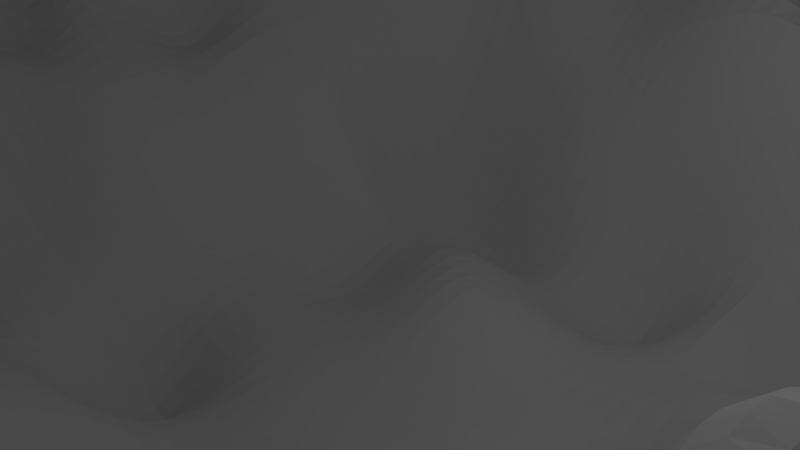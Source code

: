 # Source: MF-Landschaft.blend  (saved by Blender 2.76.0; exported with 4.5.12 LTS)
import bpy
from mathutils import Matrix  # noqa: F401  (used for matrix-valued properties, if any)

bpy.ops.wm.read_factory_settings(use_empty=True)
scene = bpy.context.scene
scene.name = 'Scene'

# ---- collections
col_collection_1 = bpy.data.collections.new('Collection 1'); scene.collection.children.link(col_collection_1)

# ---- world
world_world = bpy.data.worlds.new('World'); scene.world = world_world
world_world.color = (0.05088, 0.05088, 0.05088)
world_world.use_sun_shadow = False
world_world.sun_shadow_jitter_overblur = 0.0
world_world.cycles.sampling_method = 'MANUAL'
world_world.cycles.sample_map_resolution = 256

# ---- cameras
cam_camera = bpy.data.cameras.new('Camera')
cam_camera.clip_end = 100.0
cam_camera.lens = 35.0
cam_camera.sensor_width = 32.0
cam_camera.sensor_height = 18.0
cam_camera.ortho_scale = 7.314
cam_camera.dof.focus_distance = 0.0

# ---- lights
light_lamp = bpy.data.lights.new('Lamp', 'POINT')
light_lamp.transmission_factor = 0.0
light_lamp.cutoff_distance = 30.0
light_lamp.energy = 100.0
light_lamp.shadow_buffer_clip_start = 1.001
light_lamp.shadow_soft_size = 0.1
light_lamp.shadow_maximum_resolution = 0.006
light_lamp.use_absolute_resolution = True
light_lamp.cycles.use_multiple_importance_sampling = False

# ---- meshes
me_plane = bpy.data.meshes.new('Plane')
me_plane.from_pydata([(-1.0, -1.0, -0.06558), (1.0, -1.0, 0.3175), (-1.0, 1.0, 0.7449), (1.0, 1.0, 0.0), (-1.0, 0.0, 0.5116), (0.0, -1.0, -0.002483), (1.0, 0.0, 0.4817), (0.0, 1.0, 0.5305), (0.0, 0.0, 0.0), (-1.0, -0.5, 0.32), (0.5, -1.0, 0.2335), (1.0, 0.5, 0.2157), (-0.5, 1.0, 0.6701), (-1.0, 0.5, 0.5116), (-0.5, -1.0, -0.1035), (1.0, -0.5, 0.5086), (0.5, 1.0, 0.3308), (0.0, 0.5, 0.05217), (0.0, -0.5, 0.1281), (-0.5, 0.0, 0.2479), (0.5, 0.0, 0.2953), (0.5, -0.5, 0.5648), (-0.5, -0.5, -0.4253), (-0.5, 0.5, 0.8174), (0.5, 0.5, 0.2202), (-1.0, -0.75, 0.03545), (0.75, -1.0, 0.2933), (1.0, 0.75, 0.3908), (-0.75, 1.0, 0.7449), (-1.0, 0.25, 0.5438), (-0.25, -1.0, 0.09564), (1.0, -0.25, 0.3115), (0.25, 1.0, 0.3405), (0.0, 0.75, 0.4032), (0.0, -0.25, 0.0), (-0.75, 0.0, 0.5721), (0.25, 0.0, 0.0), (-1.0, -0.25, 0.3711), (0.25, -1.0, 0.3218), (1.0, 0.25, 0.5121), (-0.25, 1.0, 0.4669), (-1.0, 0.75, 0.6988), (-0.75, -1.0, 0.08756), (1.0, -0.75, 0.629), (0.75, 1.0, 0.1607), (0.0, 0.25, -0.01237), (0.0, -0.75, 0.217), (-0.25, 0.0, 0.0), (0.75, 0.0, 0.414), (0.5, -0.2074, 0.3086), (0.5, -0.75, 0.272), (0.25, -0.5, 0.217), (0.75, -0.5, 0.1702), (-0.5, -0.25, 0.02265), (-0.5, -0.75, -0.1073), (-0.75, -0.5, 0.0), (-0.25, -0.5, 0.1344), (-0.5, 0.75, 0.412), (-0.5, 0.25, 0.3254), (-0.75, 0.5, 0.4826), (-0.25, 0.5, 0.01938), (0.5, 0.75, 0.2933), (0.5, 0.25, 0.0855), (0.25, 0.5, 0.0214), (0.75, 0.5, 0.4972), (0.75, 0.25, 0.5579), (0.25, 0.25, 0.0), (0.25, 0.75, 0.0), (-0.25, 0.25, 0.0), (-0.7663, 0.2214, 0.6157), (-0.75, 0.75, 0.7086), (-0.25, -0.75, 0.3281), (-0.75, -0.75, 0.32), (-0.75, -0.25, 0.4033), (0.75, -0.75, 0.2933), (0.25, -0.75, 0.3227), (0.25, -0.25, 0.0), (0.75, -0.25, 0.3375), (-0.25, -0.25, -0.2697), (-0.25, 0.75, 0.3352), (0.75, 0.75, 0.3908), (-1.0, -0.875, 0.06538), (0.875, -1.0, -0.03358), (1.0, 0.875, 0.0), (-0.875, 1.0, 0.7449), (-1.0, 0.125, 0.5116), (-0.125, -1.0, 0.08936), (1.0, -0.125, 0.3115), (0.125, 1.0, 0.3134), (0.0, 0.875, 0.3956), (0.0, -0.125, 0.0), (-0.875, 0.0, 0.1675), (0.125, 0.0, 0.0), (-1.0, -0.375, 0.32), (0.375, -1.0, 0.1048), (1.0, 0.375, 0.4192), (-0.375, 1.0, 0.5079), (-1.0, 0.625, 0.6988), (-0.625, -1.0, 0.08936), (1.0, -0.625, 0.3613), (0.625, 1.0, 0.0), (0.0, 0.375, -0.0105), (0.0, -0.625, 0.217), (-0.375, 0.04265, 0.0), (0.625, 0.0, 0.3958), (0.5, -0.125, 0.4726), (0.5, -0.625, 0.205), (0.125, -0.5, 0.217), (0.625, -0.5, 0.2933), (-0.5, -0.125, 0.295), (-0.5, -0.625, 0.4813), (-0.875, -0.5, 0.32), (-0.375, -0.5, 0.08545), (-0.5, 0.875, 0.7555), (-0.5, 0.375, 0.3258), (-0.875, 0.5, 0.4826), (-0.375, 0.5, 0.1038), (0.5, 0.875, 0.3277), (0.5, 0.375, 0.1097), (0.125, 0.5, 0.03219), (0.625, 0.5, 0.1254), (-1.0, -0.625, 0.32), (0.625, -1.0, 0.2933), (1.0, 0.625, 0.443), (-0.625, 1.0, 0.6082), (-1.0, 0.375, 0.5116), (-0.375, -1.0, 0.08936), (1.0, -0.375, 0.3115), (0.375, 1.0, 0.4208), (0.0, 0.625, 0.3767), (0.0, -0.375, -0.08887), (-0.6949, 0.02042, 0.3552), (0.375, 0.0, -0.247), (-1.0, -0.125, 0.3711), (0.125, -1.0, 0.1005), (1.0, 0.125, 0.5121), (-0.125, 1.0, 0.4669), (-1.0, 0.875, 0.7383), (-0.875, -1.0, -0.1053), (1.0, -0.875, 0.629), (0.875, 1.0, 0.1702), (0.0, 0.125, 0.1152), (0.0, -0.875, 0.1159), (-0.125, 0.0, 0.0), (0.875, 0.0, 0.4817), (0.5, -0.375, 0.422), (0.5, -0.875, 0.1287), (0.375, -0.5, 0.217), (0.875, -0.5, 0.3121), (-0.5, -0.375, 0.1616), (-0.5, -0.875, 0.1159), (-0.625, -0.5, 0.336), (-0.125, -0.5, 0.1281), (-0.5, 0.625, 0.4667), (-0.5699, 0.1454, 0.3687), (-0.625, 0.5, 0.4826), (-0.125, 0.5, 0.1924), (0.5, 0.625, 0.2734), (0.5, 0.125, 0.1845), (0.375, 0.5, -0.01606), (0.875, 0.5, 0.1315), (0.75, 0.375, 0.5579), (0.75, 0.125, 0.5579), (0.625, 0.25, 0.1494), (0.875, 0.25, 0.4223), (0.25, 0.375, 0.1419), (0.25, 0.125, 0.0), (0.125, 0.25, 0.0), (0.375, 0.25, -0.002754), (0.25, 0.875, 0.3352), (0.25, 0.625, 0.4652), (0.125, 0.75, 0.3956), (0.375, 0.75, 0.422), (-0.25, 0.375, -0.1197), (-0.25, 0.125, -0.101), (-0.375, 0.25, 0.1312), (-0.125, 0.25, 0.1222), (-0.75, 0.375, 0.6209), (-0.7789, 0.1454, 0.4796), (-0.875, 0.25, 0.4826), (-0.6539, 0.2704, 0.5065), (-0.75, 0.875, 0.5841), (-0.75, 0.625, 0.5877), (-0.875, 0.75, 0.7086), (-0.625, 0.75, 0.7932), (-0.25, -0.625, 0.2233), (-0.25, -0.875, 0.1159), (-0.375, -0.75, 0.3151), (-0.125, -0.75, -0.1073), (-0.7789, -0.6046, 0.3144), (-0.75, -0.875, 0.1159), (-0.875, -0.75, 0.32), (-0.625, -0.75, 0.3908), (-0.75, -0.125, 0.1675), (-0.75, -0.375, 0.4225), (-0.875, -0.25, 0.4033), (-0.625, -0.25, 0.3682), (0.75, -0.625, 0.142), (0.75, -0.875, 0.2933), (0.625, -0.75, 0.399), (0.875, -0.75, 0.4817), (0.25, -0.625, 0.3227), (0.25, -0.875, 0.217), (0.125, -0.75, 0.217), (0.375, -0.75, 0.1727), (0.25, -0.125, 0.0), (0.25, -0.375, 0.0), (0.125, -0.25, 0.0), (0.375, -0.25, 0.01758), (0.75, -0.125, 0.2273), (0.75, -0.375, 0.1702), (0.625, -0.25, 0.2933), (0.875, -0.25, 0.3115), (-0.25, -0.125, 0.0), (-0.25, -0.375, 0.1191), (-0.375, -0.2074, 0.06242), (-0.125, -0.25, 0.0), (-0.25, 0.875, 0.5224), (-0.25, 0.625, 0.4325), (-0.375, 0.75, 0.5224), (-0.125, 0.75, 0.4312), (0.75, 0.875, 0.3115), (0.75, 0.625, 0.1034), (0.625, 0.75, 0.167), (0.875, 0.75, 0.3908), (0.875, 0.625, 0.443), (0.625, 0.625, 0.2476), (0.625, 0.875, 0.1637), (-0.125, 0.625, 0.2331), (-0.375, 0.625, 0.4799), (-0.375, 0.875, 0.5597), (-0.125, -0.375, 0.09617), (-0.375, -0.375, 0.03019), (-0.375, -0.08235, 0.01629), (0.875, -0.375, 0.4481), (0.625, -0.375, 0.2933), (0.625, -0.125, -0.05721), (0.375, -0.375, 0.0), (0.125, -0.375, 0.0), (0.125, -0.125, 0.0), (0.375, -0.875, 0.3227), (0.125, -0.875, 0.217), (0.125, -0.625, 0.217), (0.875, -0.875, 0.4817), (0.625, -0.875, 0.2933), (0.625, -0.625, 0.399), (-0.625, -0.375, 0.336), (-0.875, -0.375, 0.3711), (-0.875, -0.125, 0.5017), (-0.625, -0.875, 0.1684), (-0.875, -0.875, 0.3088), (-0.875, -0.625, 0.3896), (-0.125, -0.875, 0.1159), (-0.375, -0.875, 0.1159), (-0.375, -0.625, 0.2584), (-0.625, 0.625, 0.5939), (-0.875, 0.625, 0.7638), (-0.875, 0.875, 0.6152), (-0.625, 0.125, 0.1165), (-0.875, 0.125, 0.2932), (-0.875, 0.375, 0.4826), (-0.125, 0.125, 0.0), (-0.375, 0.1676, 0.07739), (-0.375, 0.375, -0.01672), (0.375, 0.625, 0.4277), (0.125, 0.625, 0.4652), (0.125, 0.875, 0.3956), (0.375, 0.125, 0.1287), (0.125, 0.125, 0.0), (0.125, 0.375, -0.234), (0.875, 0.125, 0.4223), (0.625, 0.125, 0.2256), (0.625, 0.375, 0.2897), (0.875, 0.375, 0.5792), (0.375, 0.375, -0.1354), (0.375, 0.875, 0.1607), (-0.125, 0.375, -0.1879), (-0.625, 0.375, 0.4826), (-0.625, 0.875, 0.6283), (-0.125, -0.625, 0.217), (-0.625, -0.625, 0.402), (-0.625, -0.125, 0.295), (0.875, -0.625, 0.3121), (0.375, -0.625, 0.422), (0.375, -0.08235, 0.05099), (0.875, -0.125, 0.3115), (-0.125, -0.125, 0.0), (-0.125, 0.875, 0.3352), (0.875, 0.875, 0.3908)], [], [(288, 83, 3, 140), (287, 89, 7, 136), (286, 90, 8, 143), (285, 87, 6, 144), (284, 105, 20, 132), (283, 106, 21, 147), (282, 99, 15, 148), (281, 109, 19, 131), (280, 110, 22, 151), (279, 102, 18, 152), (278, 113, 12, 124), (277, 114, 23, 155), (276, 101, 17, 156), (275, 117, 16, 128), (274, 118, 24, 159), (273, 95, 11, 160), (272, 161, 64, 120), (271, 162, 65, 163), (270, 135, 39, 164), (269, 165, 63, 119), (268, 166, 66, 167), (267, 158, 62, 168), (266, 169, 32, 88), (265, 170, 67, 171), (264, 157, 61, 172), (263, 173, 60, 116), (262, 174, 68, 175), (261, 141, 45, 176), (260, 177, 59, 115), (259, 178, 69, 179), (258, 154, 58, 180), (257, 181, 28, 84), (256, 182, 70, 183), (255, 153, 57, 184), (254, 185, 56, 112), (253, 186, 71, 187), (252, 142, 46, 188), (251, 189, 55, 111), (250, 190, 72, 191), (249, 150, 54, 192), (248, 193, 35, 91), (247, 194, 73, 195), (246, 149, 53, 196), (245, 197, 52, 108), (244, 198, 74, 199), (243, 139, 43, 200), (242, 201, 51, 107), (241, 202, 75, 203), (240, 146, 50, 204), (239, 205, 36, 92), (238, 206, 76, 207), (237, 145, 49, 208), (236, 209, 48, 104), (235, 210, 77, 211), (234, 127, 31, 212), (233, 213, 47, 103), (232, 214, 78, 215), (231, 130, 34, 216), (230, 217, 40, 96), (229, 218, 79, 219), (228, 129, 33, 220), (227, 221, 44, 100), (226, 222, 80, 223), (225, 123, 27, 224), (222, 225, 224, 80), (64, 160, 225, 222), (160, 11, 123, 225), (157, 226, 223, 61), (24, 120, 226, 157), (120, 64, 222, 226), (117, 227, 100, 16), (61, 223, 227, 117), (223, 80, 221, 227), (218, 228, 220, 79), (60, 156, 228, 218), (156, 17, 129, 228), (153, 229, 219, 57), (23, 116, 229, 153), (116, 60, 218, 229), (113, 230, 96, 12), (57, 219, 230, 113), (219, 79, 217, 230), (214, 231, 216, 78), (56, 152, 231, 214), (152, 18, 130, 231), (149, 232, 215, 53), (22, 112, 232, 149), (112, 56, 214, 232), (109, 233, 103, 19), (53, 215, 233, 109), (215, 78, 213, 233), (210, 234, 212, 77), (52, 148, 234, 210), (148, 15, 127, 234), (145, 235, 211, 49), (21, 108, 235, 145), (108, 52, 210, 235), (105, 236, 104, 20), (49, 211, 236, 105), (211, 77, 209, 236), (206, 237, 208, 76), (51, 147, 237, 206), (147, 21, 145, 237), (130, 238, 207, 34), (18, 107, 238, 130), (107, 51, 206, 238), (90, 239, 92, 8), (34, 207, 239, 90), (207, 76, 205, 239), (202, 240, 204, 75), (38, 94, 240, 202), (94, 10, 146, 240), (142, 241, 203, 46), (5, 134, 241, 142), (134, 38, 202, 241), (102, 242, 107, 18), (46, 203, 242, 102), (203, 75, 201, 242), (198, 243, 200, 74), (26, 82, 243, 198), (82, 1, 139, 243), (146, 244, 199, 50), (10, 122, 244, 146), (122, 26, 198, 244), (106, 245, 108, 21), (50, 199, 245, 106), (199, 74, 197, 245), (194, 246, 196, 73), (55, 151, 246, 194), (151, 22, 149, 246), (93, 247, 195, 37), (9, 111, 247, 93), (111, 55, 194, 247), (133, 248, 91, 4), (37, 195, 248, 133), (195, 73, 193, 248), (190, 249, 192, 72), (42, 98, 249, 190), (98, 14, 150, 249), (81, 250, 191, 25), (0, 138, 250, 81), (138, 42, 190, 250), (121, 251, 111, 9), (25, 191, 251, 121), (191, 72, 189, 251), (186, 252, 188, 71), (30, 86, 252, 186), (86, 5, 142, 252), (150, 253, 187, 54), (14, 126, 253, 150), (126, 30, 186, 253), (110, 254, 112, 22), (54, 187, 254, 110), (187, 71, 185, 254), (182, 255, 184, 70), (59, 155, 255, 182), (155, 23, 153, 255), (97, 256, 183, 41), (13, 115, 256, 97), (115, 59, 182, 256), (137, 257, 84, 2), (41, 183, 257, 137), (183, 70, 181, 257), (178, 258, 180, 69), (35, 131, 258, 178), (131, 19, 154, 258), (85, 259, 179, 29), (4, 91, 259, 85), (91, 35, 178, 259), (125, 260, 115, 13), (29, 179, 260, 125), (179, 69, 177, 260), (174, 261, 176, 68), (47, 143, 261, 174), (143, 8, 141, 261), (154, 262, 175, 58), (19, 103, 262, 154), (103, 47, 174, 262), (114, 263, 116, 23), (58, 175, 263, 114), (175, 68, 173, 263), (170, 264, 172, 67), (63, 159, 264, 170), (159, 24, 157, 264), (129, 265, 171, 33), (17, 119, 265, 129), (119, 63, 170, 265), (89, 266, 88, 7), (33, 171, 266, 89), (171, 67, 169, 266), (166, 267, 168, 66), (36, 132, 267, 166), (132, 20, 158, 267), (141, 268, 167, 45), (8, 92, 268, 141), (92, 36, 166, 268), (101, 269, 119, 17), (45, 167, 269, 101), (167, 66, 165, 269), (162, 270, 164, 65), (48, 144, 270, 162), (144, 6, 135, 270), (158, 271, 163, 62), (20, 104, 271, 158), (104, 48, 162, 271), (118, 272, 120, 24), (62, 163, 272, 118), (163, 65, 161, 272), (161, 273, 160, 64), (65, 164, 273, 161), (164, 39, 95, 273), (165, 274, 159, 63), (66, 168, 274, 165), (168, 62, 118, 274), (169, 275, 128, 32), (67, 172, 275, 169), (172, 61, 117, 275), (173, 276, 156, 60), (68, 176, 276, 173), (176, 45, 101, 276), (177, 277, 155, 59), (69, 180, 277, 177), (180, 58, 114, 277), (181, 278, 124, 28), (70, 184, 278, 181), (184, 57, 113, 278), (185, 279, 152, 56), (71, 188, 279, 185), (188, 46, 102, 279), (189, 280, 151, 55), (72, 192, 280, 189), (192, 54, 110, 280), (193, 281, 131, 35), (73, 196, 281, 193), (196, 53, 109, 281), (197, 282, 148, 52), (74, 200, 282, 197), (200, 43, 99, 282), (201, 283, 147, 51), (75, 204, 283, 201), (204, 50, 106, 283), (205, 284, 132, 36), (76, 208, 284, 205), (208, 49, 105, 284), (209, 285, 144, 48), (77, 212, 285, 209), (212, 31, 87, 285), (213, 286, 143, 47), (78, 216, 286, 213), (216, 34, 90, 286), (217, 287, 136, 40), (79, 220, 287, 217), (220, 33, 89, 287), (221, 288, 140, 44), (80, 224, 288, 221), (224, 27, 83, 288)])
_uv = me_plane.uv_layers.new(name='UVMap')
_uv.uv.foreach_set('vector', [0.5457, 0.8118, 0.5687, 0.9232, 0.545, 0.9361, 0.5289, 0.8819, 0.2731, 0.7514, 0.3015, 0.7722, 0.2827, 0.8195, 0.2655, 0.7984, 0.3103, 0.4158, 0.3385, 0.4206, 0.3341, 0.4577, 0.3073, 0.4535, 0.5961, 0.4817, 0.6242, 0.4825, 0.6248, 0.546, 0.5982, 0.5462, 0.4394, 0.4461, 0.4978, 0.4696, 0.492, 0.5146, 0.4175, 0.484, 0.4389, 0.2857, 0.4647, 0.2924, 0.4605, 0.3248, 0.4348, 0.3214, 0.5922, 0.338, 0.6368, 0.3299, 0.6653, 0.3694, 0.592, 0.3672, 0.1736, 0.4383, 0.1961, 0.4416, 0.1983, 0.4734, 0.1541, 0.4777, 0.2115, 0.2279, 0.2404, 0.2367, 0.234, 0.2766, 0.2046, 0.2674, 0.3271, 0.2592, 0.3557, 0.2659, 0.3509, 0.3046, 0.3222, 0.2983, 0.1639, 0.7289, 0.1926, 0.73, 0.1918, 0.7672, 0.1658, 0.7647, 0.1702, 0.5912, 0.1907, 0.5725, 0.1985, 0.6171, 0.1703, 0.6188, 0.2981, 0.5529, 0.3197, 0.5591, 0.3181, 0.6, 0.2468, 0.6258, 0.3836, 0.7947, 0.4117, 0.805, 0.4024, 0.8409, 0.3745, 0.8348, 0.3824, 0.5737, 0.4086, 0.589, 0.4317, 0.6736, 0.3815, 0.5919, 0.5925, 0.6409, 0.6079, 0.6576, 0.5743, 0.6896, 0.5433, 0.6592, 0.4698, 0.6381, 0.5394, 0.6425, 0.4951, 0.6845, 0.4657, 0.6963, 0.5129, 0.5823, 0.5406, 0.6172, 0.5398, 0.6276, 0.4782, 0.6064, 0.5984, 0.5841, 0.6305, 0.589, 0.6262, 0.6228, 0.598, 0.6152, 0.3425, 0.5636, 0.3616, 0.5681, 0.3635, 0.5943, 0.3419, 0.5922, 0.3565, 0.5003, 0.3821, 0.5081, 0.373, 0.5406, 0.3496, 0.5324, 0.4177, 0.5251, 0.4813, 0.5528, 0.4303, 0.57, 0.3928, 0.5523, 0.3307, 0.7754, 0.3595, 0.7861, 0.3516, 0.8195, 0.3303, 0.8137, 0.3455, 0.7094, 0.3656, 0.713, 0.3618, 0.7514, 0.3357, 0.7427, 0.3925, 0.7114, 0.4371, 0.73, 0.428, 0.7688, 0.3905, 0.7507, 0.2257, 0.5767, 0.2485, 0.5773, 0.2416, 0.6203, 0.2323, 0.6238, 0.2216, 0.5099, 0.2775, 0.4881, 0.2795, 0.5202, 0.2257, 0.5422, 0.304, 0.4886, 0.3297, 0.494, 0.3255, 0.5275, 0.3013, 0.523, 0.1197, 0.5778, 0.1494, 0.5737, 0.1451, 0.6149, 0.1193, 0.6134, 0.09721, 0.4958, 0.1363, 0.5146, 0.1406, 0.5284, 0.119, 0.5427, 0.1503, 0.5179, 0.178, 0.5227, 0.194, 0.545, 0.1676, 0.5545, 0.1156, 0.7571, 0.13, 0.7521, 0.1391, 0.7764, 0.1196, 0.7877, 0.1191, 0.6468, 0.1435, 0.6508, 0.1334, 0.6953, 0.1079, 0.6894, 0.1688, 0.6534, 0.1946, 0.6566, 0.1944, 0.6947, 0.1667, 0.6871, 0.2694, 0.2448, 0.2983, 0.2522, 0.2931, 0.2918, 0.2637, 0.2847, 0.2809, 0.167, 0.3092, 0.1745, 0.3037, 0.2132, 0.2751, 0.2056, 0.3375, 0.1817, 0.3659, 0.1888, 0.3607, 0.2273, 0.3323, 0.2204, 0.1546, 0.2087, 0.1752, 0.2225, 0.1756, 0.2572, 0.1473, 0.2468, 0.1684, 0.1327, 0.1964, 0.1417, 0.1897, 0.18, 0.1616, 0.1707, 0.2245, 0.1505, 0.2526, 0.159, 0.2466, 0.1976, 0.2181, 0.1889, 0.1236, 0.3562, 0.148, 0.3689, 0.1396, 0.4669, 0.118, 0.3846, 0.1396, 0.2846, 0.1677, 0.296, 0.1586, 0.3344, 0.1314, 0.3217, 0.1972, 0.3078, 0.2274, 0.3178, 0.2196, 0.3613, 0.1879, 0.3504, 0.5354, 0.3165, 0.5752, 0.3361, 0.5686, 0.3654, 0.5273, 0.3594, 0.5457, 0.2286, 0.5778, 0.2298, 0.5786, 0.276, 0.5426, 0.2729, 0.6353, 0.2198, 0.6815, 0.2221, 0.6815, 0.2604, 0.6365, 0.2606, 0.3839, 0.2725, 0.4118, 0.2791, 0.4072, 0.3166, 0.3792, 0.3107, 0.3944, 0.1959, 0.4229, 0.2033, 0.4171, 0.2415, 0.389, 0.2343, 0.4523, 0.2112, 0.4953, 0.2198, 0.4692, 0.2585, 0.4444, 0.2495, 0.3666, 0.4267, 0.3958, 0.4328, 0.3903, 0.4707, 0.3617, 0.4647, 0.3749, 0.3494, 0.4032, 0.3553, 0.399, 0.3935, 0.3707, 0.3879, 0.4317, 0.3606, 0.5041, 0.4082, 0.5025, 0.4374, 0.4251, 0.399, 0.5344, 0.4717, 0.5658, 0.4813, 0.5604, 0.5378, 0.526, 0.5287, 0.5329, 0.4012, 0.5677, 0.397, 0.5673, 0.428, 0.5364, 0.4375, 0.5895, 0.3986, 0.6251, 0.409, 0.6247, 0.446, 0.5978, 0.4453, 0.2512, 0.4117, 0.2816, 0.4121, 0.2801, 0.4505, 0.2545, 0.4484, 0.2582, 0.3256, 0.2883, 0.3318, 0.2842, 0.3721, 0.2536, 0.3676, 0.3176, 0.3377, 0.3464, 0.3435, 0.3423, 0.3823, 0.3136, 0.377, 0.219, 0.7329, 0.2487, 0.7402, 0.2426, 0.7922, 0.2189, 0.7981, 0.218, 0.6607, 0.2438, 0.6303, 0.2572, 0.6913, 0.2213, 0.6941, 0.2994, 0.6485, 0.3219, 0.6977, 0.3112, 0.7315, 0.2903, 0.72, 0.4675, 0.8351, 0.5159, 0.8259, 0.5048, 0.8742, 0.4722, 0.9085, 0.4662, 0.7364, 0.4947, 0.745, 0.5327, 0.792, 0.4712, 0.7878, 0.5355, 0.7245, 0.5692, 0.7246, 0.5731, 0.7921, 0.5478, 0.7889, 0.4947, 0.745, 0.5355, 0.7245, 0.5478, 0.7889, 0.5327, 0.792, 0.4951, 0.6845, 0.5433, 0.6592, 0.5355, 0.7245, 0.4947, 0.745, 0.5433, 0.6592, 0.5743, 0.6896, 0.5692, 0.7246, 0.5355, 0.7245, 0.4371, 0.73, 0.4662, 0.7364, 0.4712, 0.7878, 0.428, 0.7688, 0.4317, 0.6736, 0.4657, 0.6963, 0.4662, 0.7364, 0.4371, 0.73, 0.4657, 0.6963, 0.4951, 0.6845, 0.4947, 0.745, 0.4662, 0.7364, 0.4117, 0.805, 0.4675, 0.8351, 0.4722, 0.9085, 0.4024, 0.8409, 0.428, 0.7688, 0.4712, 0.7878, 0.4675, 0.8351, 0.4117, 0.805, 0.4712, 0.7878, 0.5327, 0.792, 0.5159, 0.8259, 0.4675, 0.8351, 0.2438, 0.6303, 0.2994, 0.6485, 0.2903, 0.72, 0.2572, 0.6913, 0.2416, 0.6203, 0.2468, 0.6258, 0.2994, 0.6485, 0.2438, 0.6303, 0.2468, 0.6258, 0.3181, 0.6, 0.3219, 0.6977, 0.2994, 0.6485, 0.1946, 0.6566, 0.218, 0.6607, 0.2213, 0.6941, 0.1944, 0.6947, 0.1985, 0.6171, 0.2323, 0.6238, 0.218, 0.6607, 0.1946, 0.6566, 0.2323, 0.6238, 0.2416, 0.6203, 0.2438, 0.6303, 0.218, 0.6607, 0.1926, 0.73, 0.219, 0.7329, 0.2189, 0.7981, 0.1918, 0.7672, 0.1944, 0.6947, 0.2213, 0.6941, 0.219, 0.7329, 0.1926, 0.73, 0.2213, 0.6941, 0.2572, 0.6913, 0.2487, 0.7402, 0.219, 0.7329, 0.2883, 0.3318, 0.3176, 0.3377, 0.3136, 0.377, 0.2842, 0.3721, 0.2931, 0.2918, 0.3222, 0.2983, 0.3176, 0.3377, 0.2883, 0.3318, 0.3222, 0.2983, 0.3509, 0.3046, 0.3464, 0.3435, 0.3176, 0.3377, 0.2274, 0.3178, 0.2582, 0.3256, 0.2536, 0.3676, 0.2196, 0.3613, 0.234, 0.2766, 0.2637, 0.2847, 0.2582, 0.3256, 0.2274, 0.3178, 0.2637, 0.2847, 0.2931, 0.2918, 0.2883, 0.3318, 0.2582, 0.3256, 0.1961, 0.4416, 0.2512, 0.4117, 0.2545, 0.4484, 0.1983, 0.4734, 0.2196, 0.3613, 0.2536, 0.3676, 0.2512, 0.4117, 0.1961, 0.4416, 0.2536, 0.3676, 0.2842, 0.3721, 0.2816, 0.4121, 0.2512, 0.4117, 0.5677, 0.397, 0.5895, 0.3986, 0.5978, 0.4453, 0.5673, 0.428, 0.5686, 0.3654, 0.592, 0.3672, 0.5895, 0.3986, 0.5677, 0.397, 0.592, 0.3672, 0.6653, 0.3694, 0.6251, 0.409, 0.5895, 0.3986, 0.5041, 0.4082, 0.5329, 0.4012, 0.5364, 0.4375, 0.5025, 0.4374, 0.4605, 0.3248, 0.5273, 0.3594, 0.5329, 0.4012, 0.5041, 0.4082, 0.5273, 0.3594, 0.5686, 0.3654, 0.5677, 0.397, 0.5329, 0.4012, 0.4978, 0.4696, 0.5344, 0.4717, 0.526, 0.5287, 0.492, 0.5146, 0.5025, 0.4374, 0.5364, 0.4375, 0.5344, 0.4717, 0.4978, 0.4696, 0.5364, 0.4375, 0.5673, 0.428, 0.5658, 0.4813, 0.5344, 0.4717, 0.4032, 0.3553, 0.4317, 0.3606, 0.4251, 0.399, 0.399, 0.3935, 0.4072, 0.3166, 0.4348, 0.3214, 0.4317, 0.3606, 0.4032, 0.3553, 0.4348, 0.3214, 0.4605, 0.3248, 0.5041, 0.4082, 0.4317, 0.3606, 0.3464, 0.3435, 0.3749, 0.3494, 0.3707, 0.3879, 0.3423, 0.3823, 0.3509, 0.3046, 0.3792, 0.3107, 0.3749, 0.3494, 0.3464, 0.3435, 0.3792, 0.3107, 0.4072, 0.3166, 0.4032, 0.3553, 0.3749, 0.3494, 0.3385, 0.4206, 0.3666, 0.4267, 0.3617, 0.4647, 0.3341, 0.4577, 0.3423, 0.3823, 0.3707, 0.3879, 0.3666, 0.4267, 0.3385, 0.4206, 0.3707, 0.3879, 0.399, 0.3935, 0.3958, 0.4328, 0.3666, 0.4267, 0.4229, 0.2033, 0.4523, 0.2112, 0.4444, 0.2495, 0.4171, 0.2415, 0.4284, 0.164, 0.4575, 0.1712, 0.4523, 0.2112, 0.4229, 0.2033, 0.4575, 0.1712, 0.4995, 0.18, 0.4953, 0.2198, 0.4523, 0.2112, 0.3659, 0.1888, 0.3944, 0.1959, 0.389, 0.2343, 0.3607, 0.2273, 0.3711, 0.1502, 0.3996, 0.157, 0.3944, 0.1959, 0.3659, 0.1888, 0.3996, 0.157, 0.4284, 0.164, 0.4229, 0.2033, 0.3944, 0.1959, 0.3557, 0.2659, 0.3839, 0.2725, 0.3792, 0.3107, 0.3509, 0.3046, 0.3607, 0.2273, 0.389, 0.2343, 0.3839, 0.2725, 0.3557, 0.2659, 0.389, 0.2343, 0.4171, 0.2415, 0.4118, 0.2791, 0.3839, 0.2725, 0.5778, 0.2298, 0.6353, 0.2198, 0.6365, 0.2606, 0.5786, 0.276, 0.5763, 0.1895, 0.5466, 0.06387, 0.6353, 0.2198, 0.5778, 0.2298, 0.5466, 0.06387, 0.6326, 0.1404, 0.6815, 0.2221, 0.6353, 0.2198, 0.4953, 0.2198, 0.5457, 0.2286, 0.5426, 0.2729, 0.4692, 0.2585, 0.4995, 0.18, 0.5477, 0.188, 0.5457, 0.2286, 0.4953, 0.2198, 0.5477, 0.188, 0.5763, 0.1895, 0.5778, 0.2298, 0.5457, 0.2286, 0.4647, 0.2924, 0.5354, 0.3165, 0.5273, 0.3594, 0.4605, 0.3248, 0.4692, 0.2585, 0.5426, 0.2729, 0.5354, 0.3165, 0.4647, 0.2924, 0.5426, 0.2729, 0.5786, 0.276, 0.5752, 0.3361, 0.5354, 0.3165, 0.1677, 0.296, 0.1972, 0.3078, 0.1879, 0.3504, 0.1586, 0.3344, 0.1756, 0.2572, 0.2046, 0.2674, 0.1972, 0.3078, 0.1677, 0.296, 0.2046, 0.2674, 0.234, 0.2766, 0.2274, 0.3178, 0.1972, 0.3078, 0.112, 0.274, 0.1396, 0.2846, 0.1314, 0.3217, 0.1041, 0.3111, 0.1196, 0.2366, 0.1473, 0.2468, 0.1396, 0.2846, 0.112, 0.274, 0.1473, 0.2468, 0.1756, 0.2572, 0.1677, 0.296, 0.1396, 0.2846, 0.09631, 0.3486, 0.1236, 0.3562, 0.118, 0.3846, 0.04652, 0.4876, 0.1041, 0.3111, 0.1314, 0.3217, 0.1236, 0.3562, 0.09631, 0.3486, 0.1314, 0.3217, 0.1586, 0.3344, 0.148, 0.3689, 0.1236, 0.3562, 0.1964, 0.1417, 0.2245, 0.1505, 0.2181, 0.1889, 0.1897, 0.18, 0.2029, 0.1037, 0.2308, 0.1125, 0.2245, 0.1505, 0.1964, 0.1417, 0.2308, 0.1125, 0.2587, 0.1208, 0.2526, 0.159, 0.2245, 0.1505, 0.1405, 0.1235, 0.1684, 0.1327, 0.1616, 0.1707, 0.1337, 0.1613, 0.1472, 0.08568, 0.175, 0.09476, 0.1684, 0.1327, 0.1405, 0.1235, 0.175, 0.09476, 0.2029, 0.1037, 0.1964, 0.1417, 0.1684, 0.1327, 0.1268, 0.1991, 0.1546, 0.2087, 0.1473, 0.2468, 0.1196, 0.2366, 0.1337, 0.1613, 0.1616, 0.1707, 0.1546, 0.2087, 0.1268, 0.1991, 0.1616, 0.1707, 0.1897, 0.18, 0.1752, 0.2225, 0.1546, 0.2087, 0.3092, 0.1745, 0.3375, 0.1817, 0.3323, 0.2204, 0.3037, 0.2132, 0.3146, 0.1362, 0.3427, 0.1433, 0.3375, 0.1817, 0.3092, 0.1745, 0.3427, 0.1433, 0.3711, 0.1502, 0.3659, 0.1888, 0.3375, 0.1817, 0.2526, 0.159, 0.2809, 0.167, 0.2751, 0.2056, 0.2466, 0.1976, 0.2587, 0.1208, 0.2866, 0.1287, 0.2809, 0.167, 0.2526, 0.159, 0.2866, 0.1287, 0.3146, 0.1362, 0.3092, 0.1745, 0.2809, 0.167, 0.2404, 0.2367, 0.2694, 0.2448, 0.2637, 0.2847, 0.234, 0.2766, 0.2466, 0.1976, 0.2751, 0.2056, 0.2694, 0.2448, 0.2404, 0.2367, 0.2751, 0.2056, 0.3037, 0.2132, 0.2983, 0.2522, 0.2694, 0.2448, 0.1435, 0.6508, 0.1688, 0.6534, 0.1667, 0.6871, 0.1334, 0.6953, 0.1451, 0.6149, 0.1703, 0.6188, 0.1688, 0.6534, 0.1435, 0.6508, 0.1703, 0.6188, 0.1985, 0.6171, 0.1946, 0.6566, 0.1688, 0.6534, 0.06933, 0.6494, 0.1191, 0.6468, 0.1079, 0.6894, 0.06725, 0.6806, 0.06844, 0.6154, 0.1193, 0.6134, 0.1191, 0.6468, 0.06933, 0.6494, 0.1193, 0.6134, 0.1451, 0.6149, 0.1435, 0.6508, 0.1191, 0.6468, 0.06044, 0.7131, 0.1156, 0.7571, 0.1196, 0.7877, 0.09504, 0.7805, 0.06725, 0.6806, 0.1079, 0.6894, 0.1156, 0.7571, 0.06044, 0.7131, 0.1079, 0.6894, 0.1334, 0.6953, 0.13, 0.7521, 0.1156, 0.7571, 0.1363, 0.5146, 0.1503, 0.5179, 0.1676, 0.5545, 0.1406, 0.5284, 0.1396, 0.4669, 0.1541, 0.4777, 0.1503, 0.5179, 0.1363, 0.5146, 0.1541, 0.4777, 0.1983, 0.4734, 0.178, 0.5227, 0.1503, 0.5179, 0.05793, 0.5171, 0.09721, 0.4958, 0.119, 0.5427, 0.06482, 0.5486, 0.04652, 0.4876, 0.118, 0.3846, 0.09721, 0.4958, 0.05793, 0.5171, 0.118, 0.3846, 0.1396, 0.4669, 0.1363, 0.5146, 0.09721, 0.4958, 0.06707, 0.5817, 0.1197, 0.5778, 0.1193, 0.6134, 0.06844, 0.6154, 0.06482, 0.5486, 0.119, 0.5427, 0.1197, 0.5778, 0.06707, 0.5817, 0.119, 0.5427, 0.1406, 0.5284, 0.1494, 0.5737, 0.1197, 0.5778, 0.2775, 0.4881, 0.304, 0.4886, 0.3013, 0.523, 0.2795, 0.5202, 0.2801, 0.4505, 0.3073, 0.4535, 0.304, 0.4886, 0.2775, 0.4881, 0.3073, 0.4535, 0.3341, 0.4577, 0.3297, 0.494, 0.304, 0.4886, 0.178, 0.5227, 0.2216, 0.5099, 0.2257, 0.5422, 0.194, 0.545, 0.1983, 0.4734, 0.2545, 0.4484, 0.2216, 0.5099, 0.178, 0.5227, 0.2545, 0.4484, 0.2801, 0.4505, 0.2775, 0.4881, 0.2216, 0.5099, 0.1907, 0.5725, 0.2257, 0.5767, 0.2323, 0.6238, 0.1985, 0.6171, 0.194, 0.545, 0.2257, 0.5422, 0.2257, 0.5767, 0.1907, 0.5725, 0.2257, 0.5422, 0.2795, 0.5202, 0.2485, 0.5773, 0.2257, 0.5767, 0.3656, 0.713, 0.3925, 0.7114, 0.3905, 0.7507, 0.3618, 0.7514, 0.3635, 0.5943, 0.3815, 0.5919, 0.3925, 0.7114, 0.3656, 0.713, 0.3815, 0.5919, 0.4317, 0.6736, 0.4371, 0.73, 0.3925, 0.7114, 0.3219, 0.6977, 0.3455, 0.7094, 0.3357, 0.7427, 0.3112, 0.7315, 0.3181, 0.6, 0.3419, 0.5922, 0.3455, 0.7094, 0.3219, 0.6977, 0.3419, 0.5922, 0.3635, 0.5943, 0.3656, 0.713, 0.3455, 0.7094, 0.3015, 0.7722, 0.3307, 0.7754, 0.3303, 0.8137, 0.2827, 0.8195, 0.3112, 0.7315, 0.3357, 0.7427, 0.3307, 0.7754, 0.3015, 0.7722, 0.3357, 0.7427, 0.3618, 0.7514, 0.3595, 0.7861, 0.3307, 0.7754, 0.3821, 0.5081, 0.4177, 0.5251, 0.3928, 0.5523, 0.373, 0.5406, 0.3903, 0.4707, 0.4175, 0.484, 0.4177, 0.5251, 0.3821, 0.5081, 0.4175, 0.484, 0.492, 0.5146, 0.4813, 0.5528, 0.4177, 0.5251, 0.3297, 0.494, 0.3565, 0.5003, 0.3496, 0.5324, 0.3255, 0.5275, 0.3341, 0.4577, 0.3617, 0.4647, 0.3565, 0.5003, 0.3297, 0.494, 0.3617, 0.4647, 0.3903, 0.4707, 0.3821, 0.5081, 0.3565, 0.5003, 0.3197, 0.5591, 0.3425, 0.5636, 0.3419, 0.5922, 0.3181, 0.6, 0.3255, 0.5275, 0.3496, 0.5324, 0.3425, 0.5636, 0.3197, 0.5591, 0.3496, 0.5324, 0.373, 0.5406, 0.3616, 0.5681, 0.3425, 0.5636, 0.5406, 0.6172, 0.5984, 0.5841, 0.598, 0.6152, 0.5398, 0.6276, 0.5604, 0.5378, 0.5982, 0.5462, 0.5984, 0.5841, 0.5406, 0.6172, 0.5982, 0.5462, 0.6248, 0.546, 0.6305, 0.589, 0.5984, 0.5841, 0.4813, 0.5528, 0.5129, 0.5823, 0.4782, 0.6064, 0.4303, 0.57, 0.492, 0.5146, 0.526, 0.5287, 0.5129, 0.5823, 0.4813, 0.5528, 0.526, 0.5287, 0.5604, 0.5378, 0.5406, 0.6172, 0.5129, 0.5823, 0.4086, 0.589, 0.4698, 0.6381, 0.4657, 0.6963, 0.4317, 0.6736, 0.4303, 0.57, 0.4782, 0.6064, 0.4698, 0.6381, 0.4086, 0.589, 0.4782, 0.6064, 0.5398, 0.6276, 0.5394, 0.6425, 0.4698, 0.6381, 0.5394, 0.6425, 0.5925, 0.6409, 0.5433, 0.6592, 0.4951, 0.6845, 0.5398, 0.6276, 0.598, 0.6152, 0.5925, 0.6409, 0.5394, 0.6425, 0.598, 0.6152, 0.6262, 0.6228, 0.6079, 0.6576, 0.5925, 0.6409, 0.3616, 0.5681, 0.3824, 0.5737, 0.3815, 0.5919, 0.3635, 0.5943, 0.373, 0.5406, 0.3928, 0.5523, 0.3824, 0.5737, 0.3616, 0.5681, 0.3928, 0.5523, 0.4303, 0.57, 0.4086, 0.589, 0.3824, 0.5737, 0.3595, 0.7861, 0.3836, 0.7947, 0.3745, 0.8348, 0.3516, 0.8195, 0.3618, 0.7514, 0.3905, 0.7507, 0.3836, 0.7947, 0.3595, 0.7861, 0.3905, 0.7507, 0.428, 0.7688, 0.4117, 0.805, 0.3836, 0.7947, 0.2485, 0.5773, 0.2981, 0.5529, 0.2468, 0.6258, 0.2416, 0.6203, 0.2795, 0.5202, 0.3013, 0.523, 0.2981, 0.5529, 0.2485, 0.5773, 0.3013, 0.523, 0.3255, 0.5275, 0.3197, 0.5591, 0.2981, 0.5529, 0.1494, 0.5737, 0.1702, 0.5912, 0.1703, 0.6188, 0.1451, 0.6149, 0.1406, 0.5284, 0.1676, 0.5545, 0.1702, 0.5912, 0.1494, 0.5737, 0.1676, 0.5545, 0.194, 0.545, 0.1907, 0.5725, 0.1702, 0.5912, 0.13, 0.7521, 0.1639, 0.7289, 0.1658, 0.7647, 0.1391, 0.7764, 0.1334, 0.6953, 0.1667, 0.6871, 0.1639, 0.7289, 0.13, 0.7521, 0.1667, 0.6871, 0.1944, 0.6947, 0.1926, 0.73, 0.1639, 0.7289, 0.2983, 0.2522, 0.3271, 0.2592, 0.3222, 0.2983, 0.2931, 0.2918, 0.3037, 0.2132, 0.3323, 0.2204, 0.3271, 0.2592, 0.2983, 0.2522, 0.3323, 0.2204, 0.3607, 0.2273, 0.3557, 0.2659, 0.3271, 0.2592, 0.1752, 0.2225, 0.2115, 0.2279, 0.2046, 0.2674, 0.1756, 0.2572, 0.1897, 0.18, 0.2181, 0.1889, 0.2115, 0.2279, 0.1752, 0.2225, 0.2181, 0.1889, 0.2466, 0.1976, 0.2404, 0.2367, 0.2115, 0.2279, 0.148, 0.3689, 0.1736, 0.4383, 0.1541, 0.4777, 0.1396, 0.4669, 0.1586, 0.3344, 0.1879, 0.3504, 0.1736, 0.4383, 0.148, 0.3689, 0.1879, 0.3504, 0.2196, 0.3613, 0.1961, 0.4416, 0.1736, 0.4383, 0.5752, 0.3361, 0.5922, 0.338, 0.592, 0.3672, 0.5686, 0.3654, 0.5786, 0.276, 0.6365, 0.2606, 0.5922, 0.338, 0.5752, 0.3361, 0.6365, 0.2606, 0.6815, 0.2604, 0.6368, 0.3299, 0.5922, 0.338, 0.4118, 0.2791, 0.4389, 0.2857, 0.4348, 0.3214, 0.4072, 0.3166, 0.4171, 0.2415, 0.4444, 0.2495, 0.4389, 0.2857, 0.4118, 0.2791, 0.4444, 0.2495, 0.4692, 0.2585, 0.4647, 0.2924, 0.4389, 0.2857, 0.3958, 0.4328, 0.4394, 0.4461, 0.4175, 0.484, 0.3903, 0.4707, 0.399, 0.3935, 0.4251, 0.399, 0.4394, 0.4461, 0.3958, 0.4328, 0.4251, 0.399, 0.5025, 0.4374, 0.4978, 0.4696, 0.4394, 0.4461, 0.5658, 0.4813, 0.5961, 0.4817, 0.5982, 0.5462, 0.5604, 0.5378, 0.5673, 0.428, 0.5978, 0.4453, 0.5961, 0.4817, 0.5658, 0.4813, 0.5978, 0.4453, 0.6247, 0.446, 0.6242, 0.4825, 0.5961, 0.4817, 0.2816, 0.4121, 0.3103, 0.4158, 0.3073, 0.4535, 0.2801, 0.4505, 0.2842, 0.3721, 0.3136, 0.377, 0.3103, 0.4158, 0.2816, 0.4121, 0.3136, 0.377, 0.3423, 0.3823, 0.3385, 0.4206, 0.3103, 0.4158, 0.2487, 0.7402, 0.2731, 0.7514, 0.2655, 0.7984, 0.2426, 0.7922, 0.2572, 0.6913, 0.2903, 0.72, 0.2731, 0.7514, 0.2487, 0.7402, 0.2903, 0.72, 0.3112, 0.7315, 0.3015, 0.7722, 0.2731, 0.7514, 0.5159, 0.8259, 0.5457, 0.8118, 0.5289, 0.8819, 0.5048, 0.8742, 0.5327, 0.792, 0.5478, 0.7889, 0.5457, 0.8118, 0.5159, 0.8259, 0.5478, 0.7889, 0.5731, 0.7921, 0.5687, 0.9232, 0.5457, 0.8118])
me_plane.materials.append(None)
me_plane.use_remesh_preserve_volume = False
me_plane.use_remesh_preserve_attributes = False
me_plane.use_mirror_vertex_groups = False
me_plane.update()

# ---- objects
ob_plane_002 = bpy.data.objects.new('Plane.002', me_plane)
ob_lamp = bpy.data.objects.new('Lamp', light_lamp)
ob_camera = bpy.data.objects.new('Camera', cam_camera)

# ---- transforms, parenting, visibility, modifiers, constraints
ob_plane_002.location = (0.1783, 0.1648, -1.72)
ob_plane_002.scale = (10.76, 10.76, 10.76)
ob_plane_002.lineart.crease_threshold = 0.0
_m = ob_plane_002.modifiers.new('Subsurf', 'SUBSURF')
_m.uv_smooth = 'PRESERVE_CORNERS'
_m.quality = 2
_m.show_only_control_edges = False
ob_lamp.location = (4.076, 1.005, 5.904)
ob_lamp.rotation_euler = (0.6503, 0.05522, 1.866)
ob_lamp.lock_rotations_4d = False
ob_lamp.empty_display_type = 'ARROWS'
ob_lamp.color = (0.0, 0.0, 0.0, 0.0)
ob_lamp.lineart.crease_threshold = 0.0
ob_camera.location = (7.481, -6.508, 5.344)
ob_camera.rotation_euler = (1.109, 0.01082, 0.8149)
ob_camera.lock_rotations_4d = False
ob_camera.empty_display_type = 'ARROWS'
ob_camera.color = (0.0, 0.0, 0.0, 0.0)
ob_camera.display_type = 'WIRE'
ob_camera.lineart.crease_threshold = 0.0

# ---- collection membership
col_collection_1.objects.link(ob_plane_002)
col_collection_1.objects.link(ob_lamp)
col_collection_1.objects.link(ob_camera)

# ---- scene / render settings (as saved in the file)
scene.camera = ob_camera
scene.frame_start = 1; scene.frame_end = 250; scene.frame_set(88)
scene.render.engine = 'CYCLES'
scene.render.resolution_percentage = 50
scene.render.dither_intensity = 0.0
scene.cycles.use_denoising = False
scene.cycles.samples = 10
scene.cycles.sampling_pattern = 'TABULATED_SOBOL'
scene.cycles.light_sampling_threshold = 0.0
scene.cycles.use_adaptive_sampling = False
scene.cycles.use_light_tree = False
scene.cycles.blur_glossy = 0.0
scene.cycles.pixel_filter_type = 'GAUSSIAN'
scene.cycles.sample_clamp_indirect = 0.0
scene.view_settings.view_transform = 'Standard'
bpy.context.view_layer.update()
